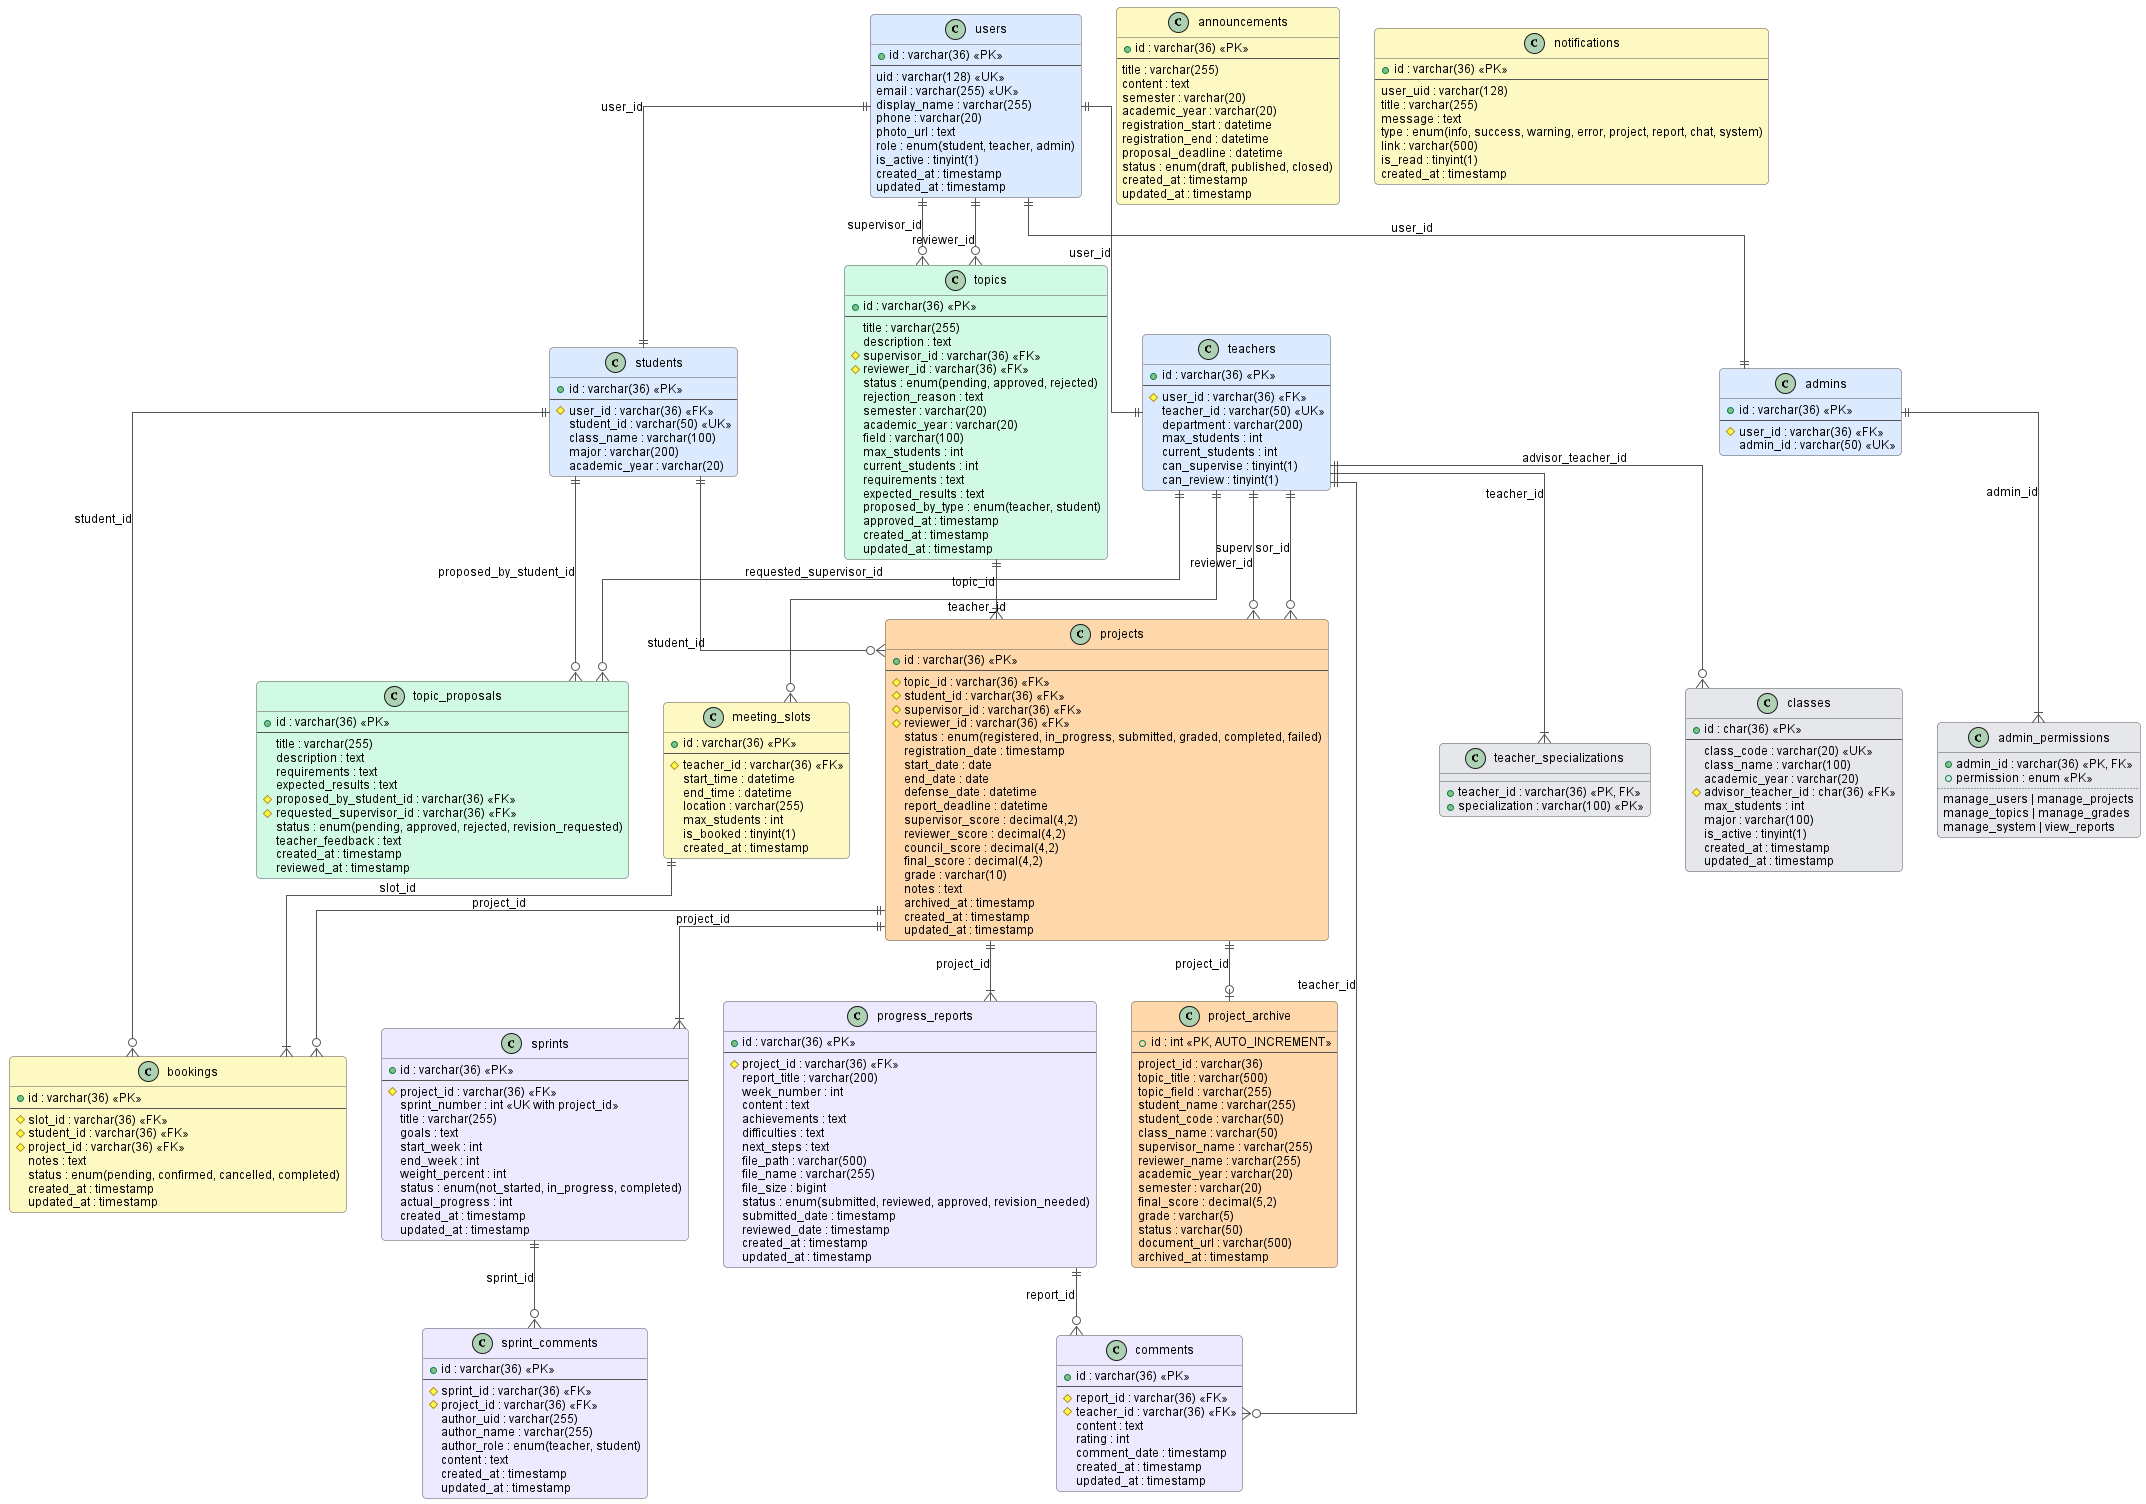

The diagram above was rendered by PlantUML. Its source (embedded in the PNG):
@startuml ERD_AgileProjectManagement

skinparam linetype ortho
skinparam roundcorner 8
skinparam shadowing false
skinparam defaultFontName Arial
skinparam defaultFontSize 12

skinparam class {
    BorderColor #555555
    ArrowColor #555555
    FontColor #000000
}

' ==================== COLORS ====================
' 🔵 Blue  - User management
' 🟢 Green - Topic management
' 🟠 Orange - Project management
' 🟣 Purple - Progress tracking (Agile)
' 🟡 Yellow - Scheduling & Announcements
' ⚪ Gray   - System / Permissions

' ============================================================
' GROUP: USER MANAGEMENT (Blue)
' ============================================================

class users #DBEAFE {
    + id : varchar(36) <<PK>>
    --
    uid : varchar(128) <<UK>>
    email : varchar(255) <<UK>>
    display_name : varchar(255)
    phone : varchar(20)
    photo_url : text
    role : enum(student, teacher, admin)
    is_active : tinyint(1)
    created_at : timestamp
    updated_at : timestamp
}

class students #DBEAFE {
    + id : varchar(36) <<PK>>
    --
    # user_id : varchar(36) <<FK>>
    student_id : varchar(50) <<UK>>
    class_name : varchar(100)
    major : varchar(200)
    academic_year : varchar(20)
}

class teachers #DBEAFE {
    + id : varchar(36) <<PK>>
    --
    # user_id : varchar(36) <<FK>>
    teacher_id : varchar(50) <<UK>>
    department : varchar(200)
    max_students : int
    current_students : int
    can_supervise : tinyint(1)
    can_review : tinyint(1)
}

class admins #DBEAFE {
    + id : varchar(36) <<PK>>
    --
    # user_id : varchar(36) <<FK>>
    admin_id : varchar(50) <<UK>>
}

' ============================================================
' GROUP: PERMISSIONS & SPECIALIZATIONS (Gray)
' ============================================================

class admin_permissions #E5E7EB {
    + admin_id : varchar(36) <<PK, FK>>
    + permission : enum <<PK>>
    ..
    manage_users | manage_projects
    manage_topics | manage_grades
    manage_system | view_reports
}

class teacher_specializations #E5E7EB {
    + teacher_id : varchar(36) <<PK, FK>>
    + specialization : varchar(100) <<PK>>
}

class classes #E5E7EB {
    + id : char(36) <<PK>>
    --
    class_code : varchar(20) <<UK>>
    class_name : varchar(100)
    academic_year : varchar(20)
    # advisor_teacher_id : char(36) <<FK>>
    max_students : int
    major : varchar(100)
    is_active : tinyint(1)
    created_at : timestamp
    updated_at : timestamp
}

' ============================================================
' GROUP: TOPIC MANAGEMENT (Green)
' ============================================================

class topics #D1FAE5 {
    + id : varchar(36) <<PK>>
    --
    title : varchar(255)
    description : text
    # supervisor_id : varchar(36) <<FK>>
    # reviewer_id : varchar(36) <<FK>>
    status : enum(pending, approved, rejected)
    rejection_reason : text
    semester : varchar(20)
    academic_year : varchar(20)
    field : varchar(100)
    max_students : int
    current_students : int
    requirements : text
    expected_results : text
    proposed_by_type : enum(teacher, student)
    approved_at : timestamp
    created_at : timestamp
    updated_at : timestamp
}

class topic_proposals #D1FAE5 {
    + id : varchar(36) <<PK>>
    --
    title : varchar(255)
    description : text
    requirements : text
    expected_results : text
    # proposed_by_student_id : varchar(36) <<FK>>
    # requested_supervisor_id : varchar(36) <<FK>>
    status : enum(pending, approved, rejected, revision_requested)
    teacher_feedback : text
    created_at : timestamp
    reviewed_at : timestamp
}

' ============================================================
' GROUP: PROJECT MANAGEMENT (Orange)
' ============================================================

class projects #FED7AA {
    + id : varchar(36) <<PK>>
    --
    # topic_id : varchar(36) <<FK>>
    # student_id : varchar(36) <<FK>>
    # supervisor_id : varchar(36) <<FK>>
    # reviewer_id : varchar(36) <<FK>>
    status : enum(registered, in_progress, submitted, graded, completed, failed)
    registration_date : timestamp
    start_date : date
    end_date : date
    defense_date : datetime
    report_deadline : datetime
    supervisor_score : decimal(4,2)
    reviewer_score : decimal(4,2)
    council_score : decimal(4,2)
    final_score : decimal(4,2)
    grade : varchar(10)
    notes : text
    archived_at : timestamp
    created_at : timestamp
    updated_at : timestamp
}

class project_archive #FED7AA {
    + id : int <<PK, AUTO_INCREMENT>>
    --
    project_id : varchar(36)
    topic_title : varchar(500)
    topic_field : varchar(255)
    student_name : varchar(255)
    student_code : varchar(50)
    class_name : varchar(50)
    supervisor_name : varchar(255)
    reviewer_name : varchar(255)
    academic_year : varchar(20)
    semester : varchar(20)
    final_score : decimal(5,2)
    grade : varchar(5)
    status : varchar(50)
    document_url : varchar(500)
    archived_at : timestamp
}

' ============================================================
' GROUP: AGILE PROGRESS TRACKING (Purple)
' ============================================================

class sprints #EDE9FE {
    + id : varchar(36) <<PK>>
    --
    # project_id : varchar(36) <<FK>>
    sprint_number : int <<UK with project_id>>
    title : varchar(255)
    goals : text
    start_week : int
    end_week : int
    weight_percent : int
    status : enum(not_started, in_progress, completed)
    actual_progress : int
    created_at : timestamp
    updated_at : timestamp
}

class sprint_comments #EDE9FE {
    + id : varchar(36) <<PK>>
    --
    # sprint_id : varchar(36) <<FK>>
    # project_id : varchar(36) <<FK>>
    author_uid : varchar(255)
    author_name : varchar(255)
    author_role : enum(teacher, student)
    content : text
    created_at : timestamp
    updated_at : timestamp
}

class progress_reports #EDE9FE {
    + id : varchar(36) <<PK>>
    --
    # project_id : varchar(36) <<FK>>
    report_title : varchar(200)
    week_number : int
    content : text
    achievements : text
    difficulties : text
    next_steps : text
    file_path : varchar(500)
    file_name : varchar(255)
    file_size : bigint
    status : enum(submitted, reviewed, approved, revision_needed)
    submitted_date : timestamp
    reviewed_date : timestamp
    created_at : timestamp
    updated_at : timestamp
}

class comments #EDE9FE {
    + id : varchar(36) <<PK>>
    --
    # report_id : varchar(36) <<FK>>
    # teacher_id : varchar(36) <<FK>>
    content : text
    rating : int
    comment_date : timestamp
    created_at : timestamp
    updated_at : timestamp
}

' ============================================================
' GROUP: SCHEDULING & ANNOUNCEMENTS (Yellow)
' ============================================================

class announcements #FEF9C3 {
    + id : varchar(36) <<PK>>
    --
    title : varchar(255)
    content : text
    semester : varchar(20)
    academic_year : varchar(20)
    registration_start : datetime
    registration_end : datetime
    proposal_deadline : datetime
    status : enum(draft, published, closed)
    created_at : timestamp
    updated_at : timestamp
}

class meeting_slots #FEF9C3 {
    + id : varchar(36) <<PK>>
    --
    # teacher_id : varchar(36) <<FK>>
    start_time : datetime
    end_time : datetime
    location : varchar(255)
    max_students : int
    is_booked : tinyint(1)
    created_at : timestamp
}

class bookings #FEF9C3 {
    + id : varchar(36) <<PK>>
    --
    # slot_id : varchar(36) <<FK>>
    # student_id : varchar(36) <<FK>>
    # project_id : varchar(36) <<FK>>
    notes : text
    status : enum(pending, confirmed, cancelled, completed)
    created_at : timestamp
    updated_at : timestamp
}

class notifications #FEF9C3 {
    + id : varchar(36) <<PK>>
    --
    user_uid : varchar(128)
    title : varchar(255)
    message : text
    type : enum(info, success, warning, error, project, report, chat, system)
    link : varchar(500)
    is_read : tinyint(1)
    created_at : timestamp
}

' ============================================================
' RELATIONSHIPS
' ============================================================

' User → Role profiles (1-1)
users ||--|| students : "user_id"
users ||--|| teachers : "user_id"
users ||--|| admins   : "user_id"

' Permissions & specializations
admins              ||--|{ admin_permissions        : "admin_id"
teachers            ||--|{ teacher_specializations  : "teacher_id"

' Classes
teachers            ||--o{ classes                  : "advisor_teacher_id"

' Topics
users               ||--o{ topics                   : "supervisor_id"
users               ||--o{ topics                   : "reviewer_id"
students            ||--o{ topic_proposals           : "proposed_by_student_id"
teachers            ||--o{ topic_proposals           : "requested_supervisor_id"

' Projects
topics              ||--|{ projects                  : "topic_id"
students            ||--o{ projects                  : "student_id"
teachers            ||--o{ projects                  : "supervisor_id"
teachers            ||--o{ projects                  : "reviewer_id"
projects            ||--o| project_archive           : "project_id"

' Agile tracking
projects            ||--|{ sprints                   : "project_id"
sprints             ||--o{ sprint_comments           : "sprint_id"
projects            ||--|{ progress_reports          : "project_id"
progress_reports    ||--o{ comments                 : "report_id"
teachers            ||--o{ comments                 : "teacher_id"

' Scheduling
teachers            ||--o{ meeting_slots             : "teacher_id"
meeting_slots       ||--|{ bookings                  : "slot_id"
students            ||--o{ bookings                  : "student_id"
projects            ||--o{ bookings                  : "project_id"

@enduml